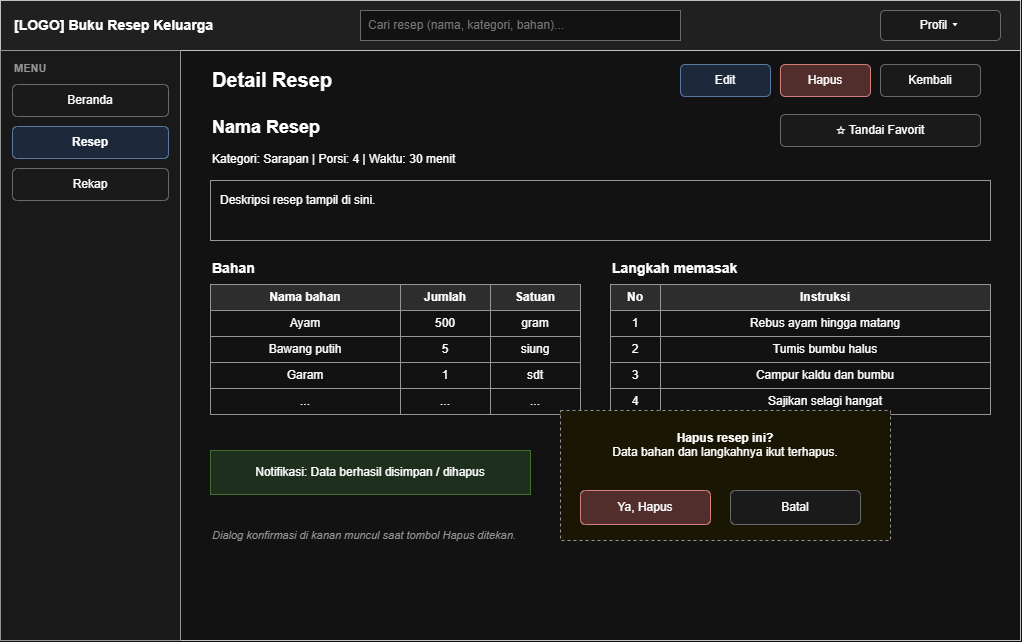

The diagram above was exported from draw.io. Its source (the exported page's mxGraphModel, read from the mxfile embedded in the PNG):
<mxGraphModel dx="1058" dy="700" grid="1" gridSize="10" guides="1" tooltips="1" connect="1" arrows="1" fold="1" page="1" pageScale="1" pageWidth="1100" pageHeight="700" math="0" shadow="0">
  <root>
    <mxCell id="0" />
    <mxCell id="1" parent="0" />
    <mxCell id="c1" parent="1" style="rounded=0;whiteSpace=wrap;html=1;fillColor=#ffffff;strokeColor=#666666;fontSize=12;strokeColor=#333333;" value="" vertex="1">
      <mxGeometry height="640" width="1020" x="20" y="20" as="geometry" />
    </mxCell>
    <mxCell id="c2" parent="1" style="rounded=0;whiteSpace=wrap;html=1;fillColor=#ffffff;strokeColor=#666666;fontSize=12;fillColor=#eeeeee;strokeColor=#333333;" value="" vertex="1">
      <mxGeometry height="50" width="1020" x="20" y="20" as="geometry" />
    </mxCell>
    <mxCell id="c3" parent="1" style="text;html=1;align=left;verticalAlign=middle;whiteSpace=wrap;fontSize=12;fontStyle=1;fontSize=14;" value="[LOGO]  Buku Resep Keluarga" vertex="1">
      <mxGeometry height="40" width="260" x="32" y="25" as="geometry" />
    </mxCell>
    <mxCell id="c4" parent="1" style="rounded=0;whiteSpace=wrap;html=1;fillColor=#ffffff;strokeColor=#999999;fontColor=#888888;align=left;spacingLeft=6;fontSize=12;" value="Cari resep (nama, kategori, bahan)..." vertex="1">
      <mxGeometry height="30" width="320" x="380" y="30" as="geometry" />
    </mxCell>
    <mxCell id="c5" parent="1" style="rounded=1;whiteSpace=wrap;html=1;fillColor=#f5f5f5;strokeColor=#999999;fontSize=12;" value="Profil ▾" vertex="1">
      <mxGeometry height="30" width="120" x="900" y="30" as="geometry" />
    </mxCell>
    <mxCell id="c6" parent="1" style="rounded=0;whiteSpace=wrap;html=1;fillColor=#ffffff;strokeColor=#666666;fontSize=12;fillColor=#f7f7f7;" value="" vertex="1">
      <mxGeometry height="590" width="180" x="20" y="70" as="geometry" />
    </mxCell>
    <mxCell id="c7" parent="1" style="text;html=1;align=left;verticalAlign=middle;whiteSpace=wrap;fontSize=12;fontStyle=1;fontSize=11;fontColor=#666666;" value="MENU" vertex="1">
      <mxGeometry height="20" width="150" x="32" y="78" as="geometry" />
    </mxCell>
    <mxCell id="c8" parent="1" style="rounded=1;whiteSpace=wrap;html=1;fillColor=#f5f5f5;strokeColor=#999999;fontSize=12;" value="Beranda" vertex="1">
      <mxGeometry height="32" width="156" x="32" y="104" as="geometry" />
    </mxCell>
    <mxCell id="c9" parent="1" style="rounded=1;whiteSpace=wrap;html=1;fillColor=#dae8fc;strokeColor=#6c8ebf;fontSize=12;fontStyle=1;" value="Resep" vertex="1">
      <mxGeometry height="32" width="156" x="32" y="146" as="geometry" />
    </mxCell>
    <mxCell id="c10" parent="1" style="rounded=1;whiteSpace=wrap;html=1;fillColor=#f5f5f5;strokeColor=#999999;fontSize=12;" value="Rekap" vertex="1">
      <mxGeometry height="32" width="156" x="32" y="188" as="geometry" />
    </mxCell>
    <mxCell id="c11" parent="1" style="text;html=1;align=left;verticalAlign=middle;whiteSpace=wrap;fontSize=12;fontStyle=1;fontSize=20;" value="Detail Resep" vertex="1">
      <mxGeometry height="34" width="500" x="230" y="82" as="geometry" />
    </mxCell>
    <mxCell id="c12" parent="1" style="rounded=1;whiteSpace=wrap;html=1;fillColor=#dae8fc;strokeColor=#6c8ebf;fontSize=12;" value="Edit" vertex="1">
      <mxGeometry height="32" width="90" x="700" y="84" as="geometry" />
    </mxCell>
    <mxCell id="c13" parent="1" style="rounded=1;whiteSpace=wrap;html=1;fillColor=#f8cecc;strokeColor=#b85450;fontSize=12;" value="Hapus" vertex="1">
      <mxGeometry height="32" width="90" x="800" y="84" as="geometry" />
    </mxCell>
    <mxCell id="c14" parent="1" style="rounded=1;whiteSpace=wrap;html=1;fillColor=#f5f5f5;strokeColor=#999999;fontSize=12;" value="Kembali" vertex="1">
      <mxGeometry height="32" width="100" x="900" y="84" as="geometry" />
    </mxCell>
    <mxCell id="c15" parent="1" style="text;html=1;align=left;verticalAlign=middle;whiteSpace=wrap;fontSize=12;fontStyle=1;fontSize=18;" value="Nama Resep" vertex="1">
      <mxGeometry height="34" width="500" x="230" y="130" as="geometry" />
    </mxCell>
    <mxCell id="c16" parent="1" style="text;html=1;align=left;verticalAlign=middle;whiteSpace=wrap;fontSize=12;" value="Kategori: Sarapan   |   Porsi: 4   |   Waktu: 30 menit" vertex="1">
      <mxGeometry height="26" width="560" x="230" y="166" as="geometry" />
    </mxCell>
    <mxCell id="c17" parent="1" style="rounded=1;whiteSpace=wrap;html=1;fillColor=#f5f5f5;strokeColor=#999999;fontSize=12;" value="☆ Tandai Favorit" vertex="1">
      <mxGeometry height="32" width="200" x="800" y="134" as="geometry" />
    </mxCell>
    <mxCell id="c18" parent="1" style="rounded=0;whiteSpace=wrap;html=1;fillColor=#ffffff;strokeColor=#666666;fontSize=12;align=left;verticalAlign=top;spacingLeft=8;spacingTop=6;" value="Deskripsi resep tampil di sini." vertex="1">
      <mxGeometry height="60" width="780" x="230" y="200" as="geometry" />
    </mxCell>
    <mxCell id="c19" parent="1" style="text;html=1;align=left;verticalAlign=middle;whiteSpace=wrap;fontSize=12;fontStyle=1;fontSize=14;" value="Bahan" vertex="1">
      <mxGeometry height="24" width="370" x="230" y="276" as="geometry" />
    </mxCell>
    <mxCell id="c20" parent="1" style="rounded=0;whiteSpace=wrap;html=1;fillColor=#e0e0e0;strokeColor=#666666;fontStyle=1;fontSize=12;" value="Nama bahan" vertex="1">
      <mxGeometry height="26" width="190" x="230" y="304" as="geometry" />
    </mxCell>
    <mxCell id="c21" parent="1" style="rounded=0;whiteSpace=wrap;html=1;fillColor=#e0e0e0;strokeColor=#666666;fontStyle=1;fontSize=12;" value="Jumlah" vertex="1">
      <mxGeometry height="26" width="90" x="420" y="304" as="geometry" />
    </mxCell>
    <mxCell id="c22" parent="1" style="rounded=0;whiteSpace=wrap;html=1;fillColor=#e0e0e0;strokeColor=#666666;fontStyle=1;fontSize=12;" value="Satuan" vertex="1">
      <mxGeometry height="26" width="90" x="510" y="304" as="geometry" />
    </mxCell>
    <mxCell id="c23" parent="1" style="rounded=0;whiteSpace=wrap;html=1;fillColor=#ffffff;strokeColor=#666666;fontSize=12;" value="Ayam" vertex="1">
      <mxGeometry height="26" width="190" x="230" y="330" as="geometry" />
    </mxCell>
    <mxCell id="c24" parent="1" style="rounded=0;whiteSpace=wrap;html=1;fillColor=#ffffff;strokeColor=#666666;fontSize=12;" value="500" vertex="1">
      <mxGeometry height="26" width="90" x="420" y="330" as="geometry" />
    </mxCell>
    <mxCell id="c25" parent="1" style="rounded=0;whiteSpace=wrap;html=1;fillColor=#ffffff;strokeColor=#666666;fontSize=12;" value="gram" vertex="1">
      <mxGeometry height="26" width="90" x="510" y="330" as="geometry" />
    </mxCell>
    <mxCell id="c26" parent="1" style="rounded=0;whiteSpace=wrap;html=1;fillColor=#ffffff;strokeColor=#666666;fontSize=12;" value="Bawang putih" vertex="1">
      <mxGeometry height="26" width="190" x="230" y="356" as="geometry" />
    </mxCell>
    <mxCell id="c27" parent="1" style="rounded=0;whiteSpace=wrap;html=1;fillColor=#ffffff;strokeColor=#666666;fontSize=12;" value="5" vertex="1">
      <mxGeometry height="26" width="90" x="420" y="356" as="geometry" />
    </mxCell>
    <mxCell id="c28" parent="1" style="rounded=0;whiteSpace=wrap;html=1;fillColor=#ffffff;strokeColor=#666666;fontSize=12;" value="siung" vertex="1">
      <mxGeometry height="26" width="90" x="510" y="356" as="geometry" />
    </mxCell>
    <mxCell id="c29" parent="1" style="rounded=0;whiteSpace=wrap;html=1;fillColor=#ffffff;strokeColor=#666666;fontSize=12;" value="Garam" vertex="1">
      <mxGeometry height="26" width="190" x="230" y="382" as="geometry" />
    </mxCell>
    <mxCell id="c30" parent="1" style="rounded=0;whiteSpace=wrap;html=1;fillColor=#ffffff;strokeColor=#666666;fontSize=12;" value="1" vertex="1">
      <mxGeometry height="26" width="90" x="420" y="382" as="geometry" />
    </mxCell>
    <mxCell id="c31" parent="1" style="rounded=0;whiteSpace=wrap;html=1;fillColor=#ffffff;strokeColor=#666666;fontSize=12;" value="sdt" vertex="1">
      <mxGeometry height="26" width="90" x="510" y="382" as="geometry" />
    </mxCell>
    <mxCell id="c32" parent="1" style="rounded=0;whiteSpace=wrap;html=1;fillColor=#ffffff;strokeColor=#666666;fontSize=12;" value="..." vertex="1">
      <mxGeometry height="26" width="190" x="230" y="408" as="geometry" />
    </mxCell>
    <mxCell id="c33" parent="1" style="rounded=0;whiteSpace=wrap;html=1;fillColor=#ffffff;strokeColor=#666666;fontSize=12;" value="..." vertex="1">
      <mxGeometry height="26" width="90" x="420" y="408" as="geometry" />
    </mxCell>
    <mxCell id="c34" parent="1" style="rounded=0;whiteSpace=wrap;html=1;fillColor=#ffffff;strokeColor=#666666;fontSize=12;" value="..." vertex="1">
      <mxGeometry height="26" width="90" x="510" y="408" as="geometry" />
    </mxCell>
    <mxCell id="c35" parent="1" style="text;html=1;align=left;verticalAlign=middle;whiteSpace=wrap;fontSize=12;fontStyle=1;fontSize=14;" value="Langkah memasak" vertex="1">
      <mxGeometry height="24" width="380" x="630" y="276" as="geometry" />
    </mxCell>
    <mxCell id="c36" parent="1" style="rounded=0;whiteSpace=wrap;html=1;fillColor=#e0e0e0;strokeColor=#666666;fontStyle=1;fontSize=12;" value="No" vertex="1">
      <mxGeometry height="26" width="50" x="630" y="304" as="geometry" />
    </mxCell>
    <mxCell id="c37" parent="1" style="rounded=0;whiteSpace=wrap;html=1;fillColor=#e0e0e0;strokeColor=#666666;fontStyle=1;fontSize=12;" value="Instruksi" vertex="1">
      <mxGeometry height="26" width="330" x="680" y="304" as="geometry" />
    </mxCell>
    <mxCell id="c38" parent="1" style="rounded=0;whiteSpace=wrap;html=1;fillColor=#ffffff;strokeColor=#666666;fontSize=12;" value="1" vertex="1">
      <mxGeometry height="26" width="50" x="630" y="330" as="geometry" />
    </mxCell>
    <mxCell id="c39" parent="1" style="rounded=0;whiteSpace=wrap;html=1;fillColor=#ffffff;strokeColor=#666666;fontSize=12;" value="Rebus ayam hingga matang" vertex="1">
      <mxGeometry height="26" width="330" x="680" y="330" as="geometry" />
    </mxCell>
    <mxCell id="c40" parent="1" style="rounded=0;whiteSpace=wrap;html=1;fillColor=#ffffff;strokeColor=#666666;fontSize=12;" value="2" vertex="1">
      <mxGeometry height="26" width="50" x="630" y="356" as="geometry" />
    </mxCell>
    <mxCell id="c41" parent="1" style="rounded=0;whiteSpace=wrap;html=1;fillColor=#ffffff;strokeColor=#666666;fontSize=12;" value="Tumis bumbu halus" vertex="1">
      <mxGeometry height="26" width="330" x="680" y="356" as="geometry" />
    </mxCell>
    <mxCell id="c42" parent="1" style="rounded=0;whiteSpace=wrap;html=1;fillColor=#ffffff;strokeColor=#666666;fontSize=12;" value="3" vertex="1">
      <mxGeometry height="26" width="50" x="630" y="382" as="geometry" />
    </mxCell>
    <mxCell id="c43" parent="1" style="rounded=0;whiteSpace=wrap;html=1;fillColor=#ffffff;strokeColor=#666666;fontSize=12;" value="Campur kaldu dan bumbu" vertex="1">
      <mxGeometry height="26" width="330" x="680" y="382" as="geometry" />
    </mxCell>
    <mxCell id="c44" parent="1" style="rounded=0;whiteSpace=wrap;html=1;fillColor=#ffffff;strokeColor=#666666;fontSize=12;" value="4" vertex="1">
      <mxGeometry height="26" width="50" x="630" y="408" as="geometry" />
    </mxCell>
    <mxCell id="c45" parent="1" style="rounded=0;whiteSpace=wrap;html=1;fillColor=#ffffff;strokeColor=#666666;fontSize=12;" value="Sajikan selagi hangat" vertex="1">
      <mxGeometry height="26" width="330" x="680" y="408" as="geometry" />
    </mxCell>
    <mxCell id="c46" parent="1" style="rounded=0;whiteSpace=wrap;html=1;fillColor=#ffffff;strokeColor=#666666;fontSize=12;fillColor=#d5e8d4;strokeColor=#82b366;" value="Notifikasi: Data berhasil disimpan / dihapus" vertex="1">
      <mxGeometry height="44" width="320" x="230" y="470" as="geometry" />
    </mxCell>
    <mxCell id="c47" parent="1" style="rounded=0;whiteSpace=wrap;html=1;fillColor=#ffffff;strokeColor=#666666;fontSize=12;dashed=1;verticalAlign=top;spacingTop=14;fillColor=#fffbe6;" value="&lt;b&gt;Hapus resep ini?&lt;/b&gt;&lt;br&gt;Data bahan dan langkahnya ikut terhapus." vertex="1">
      <mxGeometry height="130" width="330" x="580" y="430" as="geometry" />
    </mxCell>
    <mxCell id="c48" parent="1" style="rounded=1;whiteSpace=wrap;html=1;fillColor=#f8cecc;strokeColor=#b85450;fontSize=12;" value="Ya, Hapus" vertex="1">
      <mxGeometry height="34" width="130" x="600" y="510" as="geometry" />
    </mxCell>
    <mxCell id="c49" parent="1" style="rounded=1;whiteSpace=wrap;html=1;fillColor=#f5f5f5;strokeColor=#999999;fontSize=12;" value="Batal" vertex="1">
      <mxGeometry height="34" width="130" x="750" y="510" as="geometry" />
    </mxCell>
    <mxCell id="c50" parent="1" style="text;html=1;align=left;verticalAlign=middle;whiteSpace=wrap;fontSize=11;fontStyle=2;fontColor=#666666;" value="Dialog konfirmasi di kanan muncul saat tombol Hapus ditekan." vertex="1">
      <mxGeometry height="50" width="320" x="230" y="530" as="geometry" />
    </mxCell>
  </root>
</mxGraphModel>